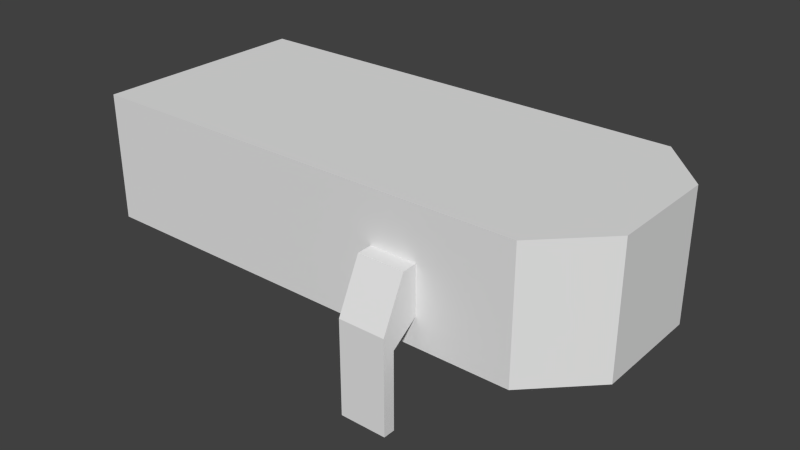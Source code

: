 # Source: body.blend  (saved by Blender 2.70.0; exported with 4.5.12 LTS)
import bpy
from mathutils import Matrix  # noqa: F401  (used for matrix-valued properties, if any)

bpy.ops.wm.read_factory_settings(use_empty=True)
scene = bpy.context.scene
scene.name = 'Scene'

# ---- collections
col_collection_1 = bpy.data.collections.new('Collection 1'); scene.collection.children.link(col_collection_1)

# ---- world
world_world = bpy.data.worlds.new('World'); scene.world = world_world
world_world.color = (0.05088, 0.05088, 0.05088)
world_world.use_sun_shadow = False
world_world.sun_shadow_jitter_overblur = 0.0
world_world.cycles.sampling_method = 'MANUAL'
world_world.cycles.sample_map_resolution = 256

# ---- meshes
me_body = bpy.data.meshes.new('Body')
me_body.from_pydata([(-372.0, 186.4, -118.6), (-372.0, 186.4, 122.4), (185.3, 186.4, 61.0), (184.6, 186.4, -59.35), (128.2, 186.4, -118.6), (-25.21, 78.88, 122.4), (-25.21, 130.9, 122.4), (25.29, 130.9, 122.4), (25.29, 78.88, 122.4), (128.2, 47.38, -118.6), (124.1, 47.38, 122.4), (-372.0, 47.38, 122.4), (-372.0, 47.38, -118.6), (-25.25, -25.17, -162.7), (25.25, -25.17, -162.7), (25.25, 130.4, -136.7), (-25.25, 130.4, -136.7), (-25.25, 76.88, -162.7), (25.25, 76.88, -162.7), (25.25, -25.17, -149.7), (-25.25, -25.17, -149.7), (25.25, 58.7, -149.7), (-25.25, 58.7, -149.7), (25.29, 78.88, -118.6), (25.29, 130.9, -118.6), (124.1, 186.4, 122.4), (-25.21, 130.9, -118.6), (-25.25, 58.7, 151.6), (25.25, 58.7, 151.6), (-25.25, -25.17, 151.6), (25.25, -25.17, 151.6), (-25.21, 78.88, -118.6), (25.25, 76.88, 164.6), (-25.25, 76.88, 164.6), (-25.25, 130.4, 138.6), (25.25, 130.4, 138.6), (25.25, -25.17, 164.6), (-25.25, -25.17, 164.6), (185.3, 47.38, 61.0), (184.6, 47.38, -59.35)], [], [(6, 1, 11), (0, 11, 1), (18, 21, 14), (17, 31, 26), (31, 22, 23), (21, 23, 22), (15, 16, 24), (18, 23, 21), (16, 26, 24), (33, 6, 5), (13, 17, 18), (31, 17, 22), (22, 17, 13), (32, 28, 8), (29, 37, 33), (35, 34, 32), (19, 21, 20), (36, 32, 37), (30, 36, 37), (30, 29, 28), (29, 30, 37), (21, 22, 20), (33, 32, 34), (19, 20, 13), (14, 13, 18), (14, 19, 13), (22, 13, 20), (21, 19, 14), (26, 16, 17), (32, 33, 37), (34, 7, 6), (36, 30, 32), (35, 7, 34), (28, 27, 8), (5, 27, 33), (8, 5, 11), (30, 28, 32), (29, 27, 28), (27, 29, 33), (35, 32, 7), (32, 8, 7), (4, 9, 23), (24, 26, 4), (23, 12, 31), (25, 8, 10), (8, 25, 7), (23, 9, 12), (4, 23, 24), (7, 1, 6), (4, 1, 3), (2, 1, 25), (6, 11, 5), (2, 3, 1), (11, 0, 12), (25, 1, 7), (10, 8, 11), (0, 4, 26), (1, 4, 0), (0, 26, 12), (26, 31, 12), (10, 38, 2), (25, 10, 2), (2, 38, 39), (39, 9, 4), (2, 39, 3), (9, 39, 38), (11, 12, 9), (39, 4, 3), (11, 9, 10), (9, 38, 10), (5, 8, 27), (18, 24, 23), (15, 24, 18), (6, 33, 34), (17, 16, 18), (15, 18, 16)])
_uv = me_body.uv_layers.new(name='UVMap')
_uv.uv.foreach_set('vector', [0.4258, 0.2021, 0.03711, 0.251, 0.03711, 0.1367, 0.9756, 0.4873, 0.7529, 0.5996, 0.7529, 0.4873, 0.8584, 0.08691, 0.8506, 0.1064, 0.7734, 0.08105, 0.8994, 0.04395, 0.8848, 0.007812, 0.9453, 0.04395, 0.8848, 0.007812, 0.8506, 0.0293, 0.8848, 0.127, 0.8506, 0.1064, 0.8848, 0.127, 0.8506, 0.0293, 0.9209, 0.0918, 0.9209, 0.04688, 0.9453, 0.0957, 0.8584, 0.08691, 0.8848, 0.127, 0.8506, 0.1064, 0.9209, 0.04688, 0.9453, 0.04395, 0.9453, 0.0957, 0.8672, 0.2168, 0.8516, 0.1943, 0.8545, 0.2363, 0.0, 0.0, 0.8584, 0.04688, 0.8584, 0.08691, 0.8848, 0.007812, 0.8584, 0.04688, 0.8506, 0.0293, 0.8506, 0.0293, 0.8584, 0.04688, 0.7666, 0.06836, 0.7939, 0.1602, 0.7061, 0.1602, 0.9619, 0.1748, 0.9424, 0.248, 0.6973, 0.1943, 0.8398, 0.1846, 0.9199, 0.1748, 0.8545, 0.1689, 0.9238, 0.1992, 0.8506, 0.1064, 0.8506, 0.0293, 0.0, 0.0, 0.7939, 0.1602, 0.875, 0.2373, 0.0, 0.0, 0.7285, 0.1602, 0.6826, 0.1562, 0.0, 0.0, 0.7285, 0.1602, 0.0, 0.0, 0.7061, 0.1602, 0.9424, 0.248, 0.7285, 0.1602, 0.0, 0.0, 0.8506, 0.0293, 0.7676, 0.06836, 0.0, 0.0, 0.8672, 0.2168, 0.9238, 0.1992, 0.8545, 0.1689, 0.0, 0.0, 0.7666, 0.06836, 0.7734, 0.08105, 0.7734, 0.08105, 0.0, 0.0, 0.8584, 0.08691, 0.7705, 0.06445, 0.0, 0.0, 0.7734, 0.08105, 0.8506, 0.0293, 0.7666, 0.06836, 0.7676, 0.06836, 0.8506, 0.1064, 0.7705, 0.06445, 0.7734, 0.08105, 0.9453, 0.04395, 0.9209, 0.04688, 0.8994, 0.04395, 0.875, 0.2373, 0.6973, 0.1943, 0.0, 0.0, 0.8545, 0.1689, 0.9268, 0.1465, 0.8516, 0.1943, 0.6826, 0.1562, 0.7285, 0.1602, 0.7939, 0.1602, 0.9199, 0.1748, 0.9268, 0.1465, 0.8545, 0.1689, 0.7061, 0.1602, 0.9619, 0.2061, 0.9619, 0.1748, 0.9346, 0.2363, 0.9619, 0.2061, 0.8398, 0.1846, 0.501, 0.1582, 0.4258, 0.1582, 0.03711, 0.1367, 0.7285, 0.1602, 0.7061, 0.1602, 0.7939, 0.1602, 0.0, 0.0, 0.9619, 0.2061, 0.7061, 0.1602, 0.9619, 0.2061, 0.9424, 0.248, 0.8398, 0.1846, 0.9199, 0.1748, 0.9238, 0.1992, 0.9268, 0.1465, 0.9238, 0.1992, 0.9531, 0.2402, 0.9268, 0.1465, 0.6172, 0.1299, 0.6172, 0.01953, 0.5098, 0.03418, 0.5098, 0.08008, 0.4385, 0.08008, 0.6172, 0.1299, 0.5098, 0.03418, 0.03516, 0.01953, 0.4385, 0.03418, 0.6172, 0.2568, 0.501, 0.1582, 0.6172, 0.1387, 0.501, 0.1582, 0.6172, 0.2568, 0.501, 0.2021, 0.5098, 0.03418, 0.6172, 0.01953, 0.03516, 0.01953, 0.6172, 0.1299, 0.5098, 0.03418, 0.5098, 0.08008, 0.501, 0.2021, 0.0332, 0.2559, 0.4258, 0.2021, 0.6533, 0.9883, 0.009766, 0.6836, 0.7305, 0.9111, 0.7295, 0.7598, 0.009766, 0.6836, 0.6523, 0.6836, 0.4258, 0.2021, 0.03711, 0.1367, 0.4258, 0.1582, 0.7295, 0.7598, 0.7305, 0.9111, 0.009766, 0.6836, 0.7529, 0.5996, 0.9756, 0.4873, 0.9756, 0.5996, 0.6172, 0.2568, 0.0332, 0.2559, 0.501, 0.2021, 0.6172, 0.1387, 0.501, 0.1582, 0.03711, 0.1367, 0.03027, 0.1299, 0.6172, 0.1299, 0.4385, 0.08008, 0.009766, 0.6836, 0.6533, 0.9883, 0.009766, 0.9893, 0.03516, 0.124, 0.4385, 0.08008, 0.03516, 0.01953, 0.4385, 0.08008, 0.4385, 0.03418, 0.03516, 0.01953, 0.7539, 0.9941, 0.7539, 0.8828, 0.9736, 0.8828, 0.9736, 0.9941, 0.7539, 0.9941, 0.9736, 0.8828, 0.9736, 0.8828, 0.7539, 0.8828, 0.7539, 0.7344, 0.7539, 0.7344, 0.7539, 0.6104, 0.9736, 0.6104, 0.9736, 0.8828, 0.7539, 0.7344, 0.9736, 0.7383, 0.6318, 0.2686, 0.7275, 0.3574, 0.7275, 0.5225, 0.009766, 0.6064, 0.01074, 0.2686, 0.6318, 0.2686, 0.7539, 0.7344, 0.9736, 0.6104, 0.9736, 0.7383, 0.009766, 0.6064, 0.6318, 0.2686, 0.6299, 0.6064, 0.6318, 0.2686, 0.7275, 0.5225, 0.6299, 0.6064, 0.501, 0.1582, 0.9619, 0.2061, 0.9346, 0.2363, 0.8994, 0.0957, 0.9453, 0.0957, 0.8848, 0.127, 0.9209, 0.0918, 0.9453, 0.0957, 0.8994, 0.0957, 0.8516, 0.1943, 0.8672, 0.2168, 0.8545, 0.1689, 0.8994, 0.04395, 0.9209, 0.04688, 0.8994, 0.0957, 0.9209, 0.0918, 0.8994, 0.0957, 0.9209, 0.04688])
_ca = me_body.color_attributes.new('Col', 'BYTE_COLOR', 'CORNER')
_ca.data.foreach_set('color', [1.0, 1.0, 1.0, 1.0, 1.0, 1.0, 1.0, 1.0, 1.0, 1.0, 1.0, 1.0, 1.0, 1.0, 1.0, 1.0, 1.0, 1.0, 1.0, 1.0, 1.0, 1.0, 1.0, 1.0, 1.0, 1.0, 1.0, 1.0, 1.0, 1.0, 1.0, 1.0, 1.0, 1.0, 1.0, 1.0, 1.0, 1.0, 1.0, 1.0, 1.0, 1.0, 1.0, 1.0, 1.0, 1.0, 1.0, 1.0, 1.0, 1.0, 1.0, 1.0, 1.0, 1.0, 1.0, 1.0, 1.0, 1.0, 1.0, 1.0, 1.0, 1.0, 1.0, 1.0, 1.0, 1.0, 1.0, 1.0, 1.0, 1.0, 1.0, 1.0, 1.0, 1.0, 1.0, 1.0, 1.0, 1.0, 1.0, 1.0, 1.0, 1.0, 1.0, 1.0, 1.0, 1.0, 1.0, 1.0, 1.0, 1.0, 1.0, 1.0, 1.0, 1.0, 1.0, 1.0, 1.0, 1.0, 1.0, 1.0, 1.0, 1.0, 1.0, 1.0, 1.0, 1.0, 1.0, 1.0, 1.0, 1.0, 1.0, 1.0, 1.0, 1.0, 1.0, 1.0, 1.0, 1.0, 1.0, 1.0, 1.0, 1.0, 1.0, 1.0, 1.0, 1.0, 1.0, 1.0, 1.0, 1.0, 1.0, 1.0, 1.0, 1.0, 1.0, 1.0, 1.0, 1.0, 1.0, 1.0, 1.0, 1.0, 1.0, 1.0, 1.0, 1.0, 1.0, 1.0, 1.0, 1.0, 1.0, 1.0, 1.0, 1.0, 1.0, 1.0, 1.0, 1.0, 1.0, 1.0, 1.0, 1.0, 1.0, 1.0, 1.0, 1.0, 1.0, 1.0, 1.0, 1.0, 1.0, 1.0, 1.0, 1.0, 1.0, 1.0, 1.0, 1.0, 1.0, 1.0, 1.0, 1.0, 1.0, 1.0, 1.0, 1.0, 1.0, 1.0, 1.0, 1.0, 1.0, 1.0, 1.0, 1.0, 1.0, 1.0, 1.0, 1.0, 1.0, 1.0, 1.0, 1.0, 1.0, 1.0, 1.0, 1.0, 1.0, 1.0, 1.0, 1.0, 1.0, 1.0, 1.0, 1.0, 1.0, 1.0, 1.0, 1.0, 1.0, 1.0, 1.0, 1.0, 1.0, 1.0, 1.0, 1.0, 1.0, 1.0, 1.0, 1.0, 1.0, 1.0, 1.0, 1.0, 1.0, 1.0, 1.0, 1.0, 1.0, 1.0, 1.0, 1.0, 1.0, 1.0, 1.0, 1.0, 1.0, 1.0, 1.0, 1.0, 1.0, 1.0, 1.0, 1.0, 1.0, 1.0, 1.0, 1.0, 1.0, 1.0, 1.0, 1.0, 1.0, 1.0, 1.0, 1.0, 1.0, 1.0, 1.0, 1.0, 1.0, 1.0, 1.0, 1.0, 1.0, 1.0, 1.0, 1.0, 1.0, 1.0, 1.0, 1.0, 1.0, 1.0, 1.0, 1.0, 1.0, 1.0, 1.0, 1.0, 1.0, 1.0, 1.0, 1.0, 1.0, 1.0, 1.0, 1.0, 1.0, 1.0, 1.0, 1.0, 1.0, 1.0, 1.0, 1.0, 1.0, 1.0, 1.0, 1.0, 1.0, 1.0, 1.0, 1.0, 1.0, 1.0, 1.0, 1.0, 1.0, 1.0, 1.0, 1.0, 1.0, 1.0, 1.0, 1.0, 1.0, 1.0, 1.0, 1.0, 1.0, 1.0, 1.0, 1.0, 1.0, 1.0, 1.0, 1.0, 1.0, 1.0, 1.0, 1.0, 1.0, 1.0, 1.0, 1.0, 1.0, 1.0, 1.0, 1.0, 1.0, 1.0, 1.0, 1.0, 1.0, 1.0, 1.0, 1.0, 1.0, 1.0, 1.0, 1.0, 1.0, 1.0, 1.0, 1.0, 1.0, 1.0, 1.0, 1.0, 1.0, 1.0, 1.0, 1.0, 1.0, 1.0, 1.0, 1.0, 1.0, 1.0, 1.0, 1.0, 1.0, 1.0, 1.0, 1.0, 1.0, 1.0, 1.0, 1.0, 1.0, 1.0, 1.0, 1.0, 1.0, 1.0, 1.0, 1.0, 1.0, 1.0, 1.0, 1.0, 1.0, 1.0, 1.0, 1.0, 1.0, 1.0, 1.0, 1.0, 1.0, 1.0, 1.0, 1.0, 1.0, 1.0, 1.0, 1.0, 1.0, 1.0, 1.0, 1.0, 1.0, 1.0, 1.0, 1.0, 1.0, 1.0, 1.0, 1.0, 1.0, 1.0, 1.0, 1.0, 1.0, 1.0, 1.0, 1.0, 1.0, 1.0, 1.0, 1.0, 1.0, 1.0, 1.0, 1.0, 1.0, 1.0, 1.0, 1.0, 1.0, 1.0, 1.0, 1.0, 1.0, 1.0, 1.0, 1.0, 1.0, 1.0, 1.0, 1.0, 1.0, 1.0, 1.0, 1.0, 1.0, 1.0, 1.0, 1.0, 1.0, 1.0, 1.0, 1.0, 1.0, 1.0, 1.0, 1.0, 1.0, 1.0, 1.0, 1.0, 1.0, 1.0, 1.0, 1.0, 1.0, 1.0, 1.0, 1.0, 1.0, 1.0, 1.0, 1.0, 1.0, 1.0, 1.0, 1.0, 1.0, 1.0, 1.0, 1.0, 1.0, 1.0, 1.0, 1.0, 1.0, 1.0, 1.0, 1.0, 1.0, 1.0, 1.0, 1.0, 1.0, 1.0, 1.0, 1.0, 1.0, 1.0, 1.0, 1.0, 1.0, 1.0, 1.0, 1.0, 1.0, 1.0, 1.0, 1.0, 1.0, 1.0, 1.0, 1.0, 1.0, 1.0, 1.0, 1.0, 1.0, 1.0, 1.0, 1.0, 1.0, 1.0, 1.0, 1.0, 1.0, 1.0, 1.0, 1.0, 1.0, 1.0, 1.0, 1.0, 1.0, 1.0, 1.0, 1.0, 1.0, 1.0, 1.0, 1.0, 1.0, 1.0, 1.0, 1.0, 1.0, 1.0, 1.0, 1.0, 1.0, 1.0, 1.0, 1.0, 1.0, 1.0, 1.0, 1.0, 1.0, 1.0, 1.0, 1.0, 1.0, 1.0, 1.0, 1.0, 1.0, 1.0, 1.0, 1.0, 1.0, 1.0, 1.0, 1.0, 1.0, 1.0, 1.0, 1.0, 1.0, 1.0, 1.0, 1.0, 1.0, 1.0, 1.0, 1.0, 1.0, 1.0, 1.0, 1.0, 1.0, 1.0, 1.0, 1.0, 1.0, 1.0, 1.0, 1.0, 1.0, 1.0, 1.0, 1.0, 1.0, 1.0, 1.0, 1.0, 1.0, 1.0, 1.0, 1.0, 1.0, 1.0, 1.0, 1.0, 1.0, 1.0, 1.0, 1.0, 1.0, 1.0, 1.0, 1.0, 1.0, 1.0, 1.0, 1.0, 1.0, 1.0, 1.0, 1.0, 1.0, 1.0, 1.0, 1.0, 1.0, 1.0, 1.0, 1.0, 1.0, 1.0, 1.0, 1.0, 1.0, 1.0, 1.0, 1.0, 1.0, 1.0, 1.0, 1.0, 1.0, 1.0, 1.0, 1.0, 1.0, 1.0, 1.0, 1.0, 1.0, 1.0, 1.0, 1.0, 1.0, 1.0, 1.0, 1.0, 1.0, 1.0, 1.0, 1.0, 1.0, 1.0, 1.0, 1.0, 1.0, 1.0, 1.0, 1.0, 1.0, 1.0, 1.0, 1.0, 1.0, 1.0, 1.0, 1.0, 1.0, 1.0, 1.0, 1.0, 1.0, 1.0, 1.0, 1.0, 1.0, 1.0, 1.0, 1.0, 1.0, 1.0, 1.0, 1.0, 1.0, 1.0, 1.0, 1.0, 1.0, 1.0, 1.0, 1.0, 1.0, 1.0, 1.0, 1.0, 1.0, 1.0, 1.0, 1.0, 1.0, 1.0, 1.0, 1.0, 1.0, 1.0, 1.0, 1.0, 1.0, 1.0, 1.0, 1.0, 1.0, 1.0, 1.0, 1.0, 1.0, 1.0, 1.0, 1.0, 1.0, 1.0, 1.0, 1.0, 1.0, 1.0, 1.0, 1.0, 1.0, 1.0, 1.0, 1.0, 1.0, 1.0, 1.0, 1.0, 1.0, 1.0, 1.0, 1.0, 1.0, 1.0, 1.0, 1.0, 1.0, 1.0, 1.0, 1.0, 1.0, 1.0, 1.0, 1.0, 1.0, 1.0, 1.0, 1.0, 1.0, 1.0, 1.0, 1.0, 1.0, 1.0, 1.0, 1.0, 1.0, 1.0, 1.0, 1.0, 1.0, 1.0, 1.0, 1.0, 1.0, 1.0, 1.0, 1.0, 1.0, 1.0, 1.0, 1.0, 1.0, 1.0, 1.0, 1.0, 1.0, 1.0, 1.0, 1.0, 1.0, 1.0, 1.0, 1.0, 1.0, 1.0, 1.0, 1.0, 1.0, 1.0, 1.0, 1.0, 1.0, 1.0, 1.0, 1.0, 1.0, 1.0, 1.0, 1.0, 1.0, 1.0, 1.0, 1.0, 1.0, 1.0, 1.0, 1.0, 1.0, 1.0, 1.0, 1.0, 1.0, 1.0, 1.0, 1.0, 1.0, 1.0, 1.0, 1.0, 1.0, 1.0, 1.0, 1.0, 1.0, 1.0, 1.0, 1.0, 1.0, 1.0, 1.0, 1.0, 1.0, 1.0, 1.0, 1.0, 1.0, 1.0, 1.0, 1.0, 1.0, 1.0, 1.0, 1.0, 1.0, 1.0, 1.0, 1.0, 1.0, 1.0, 1.0, 1.0, 1.0, 1.0, 1.0, 1.0, 1.0, 1.0, 1.0, 1.0, 1.0, 1.0, 1.0, 1.0, 1.0, 1.0])
me_body.use_remesh_preserve_volume = False
me_body.use_remesh_preserve_attributes = False
me_body.use_mirror_vertex_groups = False
me_body.update()

# ---- objects
ob_body = bpy.data.objects.new('Body', me_body)

# ---- transforms, parenting, visibility, modifiers, constraints
ob_body.location = (0.0, 2.328e-10, 0.0)
ob_body.rotation_euler = (1.571, 0.0, 0.0)
ob_body.scale = (0.001, 0.001, 0.001)
ob_body.lineart.crease_threshold = 0.0

# ---- collection membership
col_collection_1.objects.link(ob_body)

# ---- scene / render settings (as saved in the file)
scene.frame_start = 1; scene.frame_end = 250; scene.frame_set(1)
scene.render.engine = 'BLENDER_EEVEE_NEXT'
scene.render.resolution_percentage = 50
scene.render.dither_intensity = 0.0
scene.cycles.use_denoising = False
scene.cycles.samples = 10
scene.cycles.sampling_pattern = 'TABULATED_SOBOL'
scene.cycles.light_sampling_threshold = 0.0
scene.cycles.use_adaptive_sampling = False
scene.cycles.use_light_tree = False
scene.cycles.blur_glossy = 0.0
scene.cycles.volume_bounces = 1
scene.cycles.pixel_filter_type = 'GAUSSIAN'
scene.cycles.sample_clamp_indirect = 0.0
scene.view_settings.view_transform = 'Standard'
bpy.context.view_layer.update()

# ---- added for rendering (the .blend has no active camera and no usable light): camera, sun
cam_auto = bpy.data.cameras.new('AutoCamera')
cam_auto.lens = 50.0
cam_auto.sensor_width = 36.0
cam_auto.clip_end = 1000.0
ob_auto_camera = bpy.data.objects.new('AutoCamera', cam_auto)
scene.collection.objects.link(ob_auto_camera)
ob_auto_camera.location = (0.535871, -0.755985, 0.583955)
ob_auto_camera.rotation_euler = (1.09748, -7.21219e-08, 0.694738)
scene.camera = ob_auto_camera
light_auto_sun = bpy.data.lights.new('AutoSun', 'SUN')
light_auto_sun.energy = 3.0
light_auto_sun.angle = 0.0523599
ob_auto_sun = bpy.data.objects.new('AutoSun', light_auto_sun)
scene.collection.objects.link(ob_auto_sun)
ob_auto_sun.rotation_euler = (0.872665, 0.174533, 0.523599)
bpy.context.view_layer.update()
